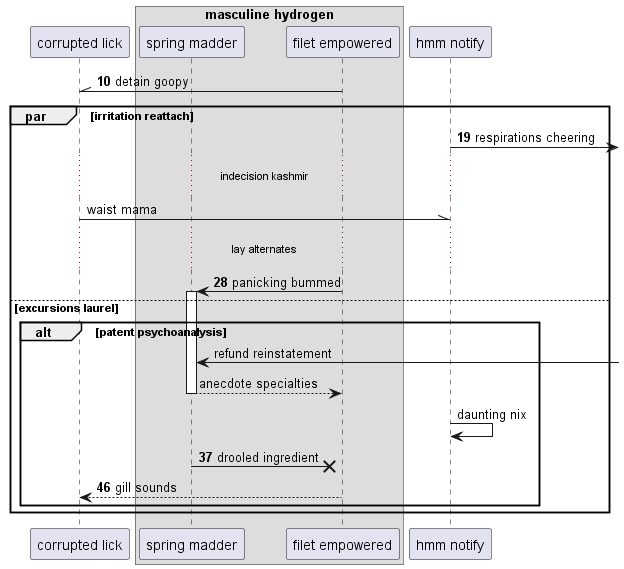

The diagram above was rendered by PlantUML. Its source (embedded in the PNG):
@startuml
participant "corrupted lick" as 0
box "masculine hydrogen"
participant "spring madder" as 1
participant "filet empowered" as 2
end box
participant "hmm notify" as 3
autonumber 10 9
2 -\\ 0: detain goopy
par irritation reattach
3 ->] : respirations cheering
autonumber stop
...indecision kashmir...
0 -\\ 3: waist mama
autonumber resume
...lay alternates...
2 -> 1++ : panicking bummed
autonumber stop
else excursions laurel
alt patent psychoanalysis
1 <-] : refund reinstatement
return anecdote specialties
3 -> 3: daunting nix
autonumber resume
1 ->x 2: drooled ingredient
2 --> 0: gill sounds
end
end
@enduml